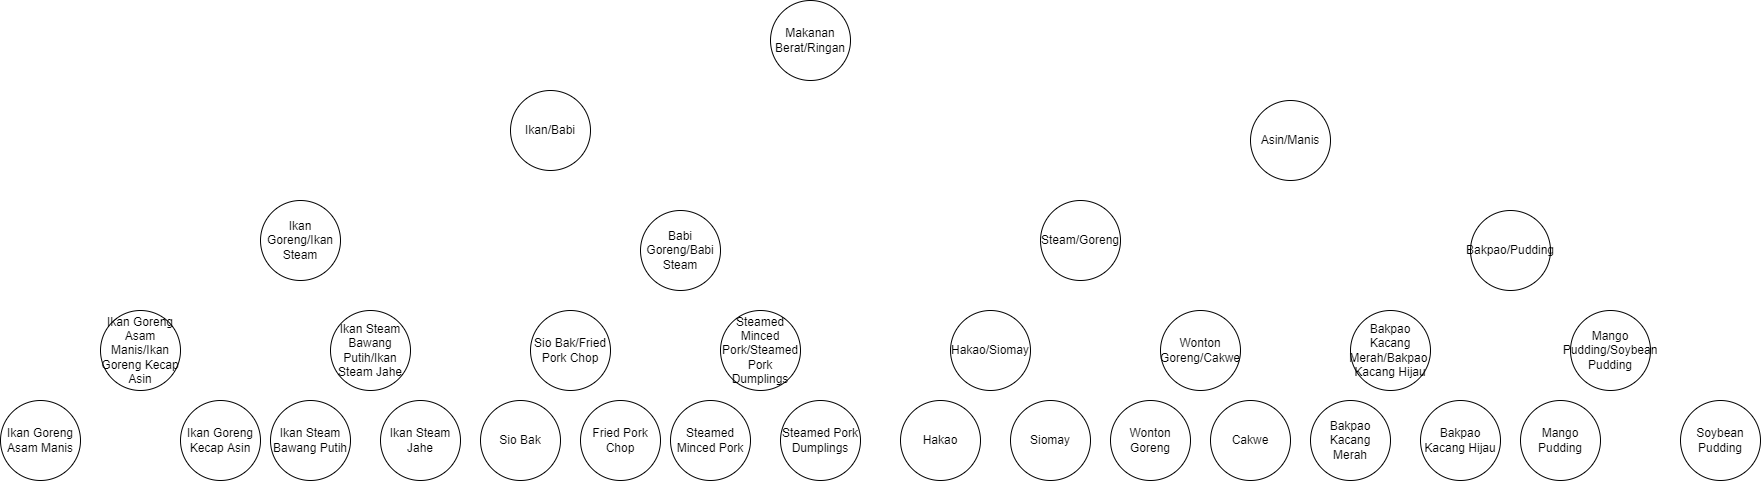

The diagram above was exported from draw.io. Its source (the exported page's mxGraphModel, read from the mxfile embedded in the PNG):
<mxGraphModel dx="2488" dy="794" grid="1" gridSize="10" guides="1" tooltips="1" connect="1" arrows="1" fold="1" page="1" pageScale="1" pageWidth="850" pageHeight="1100" math="0" shadow="0">
  <root>
    <mxCell id="0" />
    <mxCell id="1" parent="0" />
    <mxCell id="xnZ2JrGKye_6q7IiRTrf-1" value="Makanan Berat/Ringan" style="ellipse;whiteSpace=wrap;html=1;aspect=fixed;" parent="1" vertex="1">
      <mxGeometry x="50" y="90" width="80" height="80" as="geometry" />
    </mxCell>
    <mxCell id="xnZ2JrGKye_6q7IiRTrf-2" value="Ikan/Babi" style="ellipse;whiteSpace=wrap;html=1;aspect=fixed;" parent="1" vertex="1">
      <mxGeometry x="-210" y="180" width="80" height="80" as="geometry" />
    </mxCell>
    <mxCell id="xnZ2JrGKye_6q7IiRTrf-3" value="Asin/Manis" style="ellipse;whiteSpace=wrap;html=1;aspect=fixed;" parent="1" vertex="1">
      <mxGeometry x="530" y="190" width="80" height="80" as="geometry" />
    </mxCell>
    <mxCell id="xnZ2JrGKye_6q7IiRTrf-4" value="Ikan Goreng/Ikan Steam" style="ellipse;whiteSpace=wrap;html=1;aspect=fixed;" parent="1" vertex="1">
      <mxGeometry x="-460" y="290" width="80" height="80" as="geometry" />
    </mxCell>
    <mxCell id="xnZ2JrGKye_6q7IiRTrf-5" value="Babi Goreng/Babi Steam" style="ellipse;whiteSpace=wrap;html=1;aspect=fixed;" parent="1" vertex="1">
      <mxGeometry x="-80" y="300" width="80" height="80" as="geometry" />
    </mxCell>
    <mxCell id="xnZ2JrGKye_6q7IiRTrf-6" value="Steam/Goreng" style="ellipse;whiteSpace=wrap;html=1;aspect=fixed;" parent="1" vertex="1">
      <mxGeometry x="320" y="290" width="80" height="80" as="geometry" />
    </mxCell>
    <mxCell id="xnZ2JrGKye_6q7IiRTrf-7" value="Bakpao/Pudding" style="ellipse;whiteSpace=wrap;html=1;aspect=fixed;" parent="1" vertex="1">
      <mxGeometry x="750" y="300" width="80" height="80" as="geometry" />
    </mxCell>
    <mxCell id="xnZ2JrGKye_6q7IiRTrf-8" value="Ikan Goreng Asam Manis/Ikan Goreng Kecap Asin" style="ellipse;whiteSpace=wrap;html=1;aspect=fixed;" parent="1" vertex="1">
      <mxGeometry x="-620" y="400" width="80" height="80" as="geometry" />
    </mxCell>
    <mxCell id="xnZ2JrGKye_6q7IiRTrf-9" value="Ikan Steam Bawang Putih/Ikan Steam Jahe" style="ellipse;whiteSpace=wrap;html=1;aspect=fixed;" parent="1" vertex="1">
      <mxGeometry x="-390" y="400" width="80" height="80" as="geometry" />
    </mxCell>
    <mxCell id="xnZ2JrGKye_6q7IiRTrf-10" value="Sio Bak/Fried Pork Chop" style="ellipse;whiteSpace=wrap;html=1;aspect=fixed;" parent="1" vertex="1">
      <mxGeometry x="-190" y="400" width="80" height="80" as="geometry" />
    </mxCell>
    <mxCell id="xnZ2JrGKye_6q7IiRTrf-11" value="Steamed Minced Pork/Steamed Pork Dumplings" style="ellipse;whiteSpace=wrap;html=1;aspect=fixed;" parent="1" vertex="1">
      <mxGeometry y="400" width="80" height="80" as="geometry" />
    </mxCell>
    <mxCell id="xnZ2JrGKye_6q7IiRTrf-12" value="Hakao/Siomay" style="ellipse;whiteSpace=wrap;html=1;aspect=fixed;" parent="1" vertex="1">
      <mxGeometry x="230" y="400" width="80" height="80" as="geometry" />
    </mxCell>
    <mxCell id="xnZ2JrGKye_6q7IiRTrf-13" value="Wonton Goreng/Cakwe" style="ellipse;whiteSpace=wrap;html=1;aspect=fixed;" parent="1" vertex="1">
      <mxGeometry x="440" y="400" width="80" height="80" as="geometry" />
    </mxCell>
    <mxCell id="xnZ2JrGKye_6q7IiRTrf-14" value="Bakpao Kacang Merah/Bakpao&amp;nbsp; Kacang Hijau" style="ellipse;whiteSpace=wrap;html=1;aspect=fixed;" parent="1" vertex="1">
      <mxGeometry x="630" y="400" width="80" height="80" as="geometry" />
    </mxCell>
    <mxCell id="xnZ2JrGKye_6q7IiRTrf-15" value="Mango Pudding/Soybean Pudding" style="ellipse;whiteSpace=wrap;html=1;aspect=fixed;" parent="1" vertex="1">
      <mxGeometry x="850" y="400" width="80" height="80" as="geometry" />
    </mxCell>
    <mxCell id="4fzSe3qXR7BZok12Jrls-1" value="Ikan Goreng Asam Manis" style="ellipse;whiteSpace=wrap;html=1;aspect=fixed;" vertex="1" parent="1">
      <mxGeometry x="-720" y="490" width="80" height="80" as="geometry" />
    </mxCell>
    <mxCell id="4fzSe3qXR7BZok12Jrls-2" value="Ikan Goreng Kecap Asin" style="ellipse;whiteSpace=wrap;html=1;aspect=fixed;" vertex="1" parent="1">
      <mxGeometry x="-540" y="490" width="80" height="80" as="geometry" />
    </mxCell>
    <mxCell id="4fzSe3qXR7BZok12Jrls-3" value="Ikan Steam Bawang Putih" style="ellipse;whiteSpace=wrap;html=1;aspect=fixed;" vertex="1" parent="1">
      <mxGeometry x="-450" y="490" width="80" height="80" as="geometry" />
    </mxCell>
    <mxCell id="4fzSe3qXR7BZok12Jrls-4" value="Ikan Steam Jahe" style="ellipse;whiteSpace=wrap;html=1;aspect=fixed;" vertex="1" parent="1">
      <mxGeometry x="-340" y="490" width="80" height="80" as="geometry" />
    </mxCell>
    <mxCell id="4fzSe3qXR7BZok12Jrls-5" value="Sio Bak" style="ellipse;whiteSpace=wrap;html=1;aspect=fixed;" vertex="1" parent="1">
      <mxGeometry x="-240" y="490" width="80" height="80" as="geometry" />
    </mxCell>
    <mxCell id="4fzSe3qXR7BZok12Jrls-6" value="Fried Pork Chop" style="ellipse;whiteSpace=wrap;html=1;aspect=fixed;" vertex="1" parent="1">
      <mxGeometry x="-140" y="490" width="80" height="80" as="geometry" />
    </mxCell>
    <mxCell id="4fzSe3qXR7BZok12Jrls-7" value="Steamed Minced Pork" style="ellipse;whiteSpace=wrap;html=1;aspect=fixed;" vertex="1" parent="1">
      <mxGeometry x="-50" y="490" width="80" height="80" as="geometry" />
    </mxCell>
    <mxCell id="4fzSe3qXR7BZok12Jrls-8" value="Steamed Pork Dumplings" style="ellipse;whiteSpace=wrap;html=1;aspect=fixed;" vertex="1" parent="1">
      <mxGeometry x="60" y="490" width="80" height="80" as="geometry" />
    </mxCell>
    <mxCell id="4fzSe3qXR7BZok12Jrls-9" value="Hakao" style="ellipse;whiteSpace=wrap;html=1;aspect=fixed;" vertex="1" parent="1">
      <mxGeometry x="180" y="490" width="80" height="80" as="geometry" />
    </mxCell>
    <mxCell id="4fzSe3qXR7BZok12Jrls-10" value="Siomay" style="ellipse;whiteSpace=wrap;html=1;aspect=fixed;" vertex="1" parent="1">
      <mxGeometry x="290" y="490" width="80" height="80" as="geometry" />
    </mxCell>
    <mxCell id="4fzSe3qXR7BZok12Jrls-11" value="Wonton Goreng" style="ellipse;whiteSpace=wrap;html=1;aspect=fixed;" vertex="1" parent="1">
      <mxGeometry x="390" y="490" width="80" height="80" as="geometry" />
    </mxCell>
    <mxCell id="4fzSe3qXR7BZok12Jrls-12" value="Cakwe" style="ellipse;whiteSpace=wrap;html=1;aspect=fixed;" vertex="1" parent="1">
      <mxGeometry x="490" y="490" width="80" height="80" as="geometry" />
    </mxCell>
    <mxCell id="4fzSe3qXR7BZok12Jrls-13" value="Bakpao Kacang Merah" style="ellipse;whiteSpace=wrap;html=1;aspect=fixed;" vertex="1" parent="1">
      <mxGeometry x="590" y="490" width="80" height="80" as="geometry" />
    </mxCell>
    <mxCell id="4fzSe3qXR7BZok12Jrls-14" value="Bakpao Kacang Hijau" style="ellipse;whiteSpace=wrap;html=1;aspect=fixed;" vertex="1" parent="1">
      <mxGeometry x="700" y="490" width="80" height="80" as="geometry" />
    </mxCell>
    <mxCell id="4fzSe3qXR7BZok12Jrls-15" value="Mango Pudding" style="ellipse;whiteSpace=wrap;html=1;aspect=fixed;" vertex="1" parent="1">
      <mxGeometry x="800" y="490" width="80" height="80" as="geometry" />
    </mxCell>
    <mxCell id="4fzSe3qXR7BZok12Jrls-16" value="Soybean Pudding" style="ellipse;whiteSpace=wrap;html=1;aspect=fixed;" vertex="1" parent="1">
      <mxGeometry x="960" y="490" width="80" height="80" as="geometry" />
    </mxCell>
  </root>
</mxGraphModel>